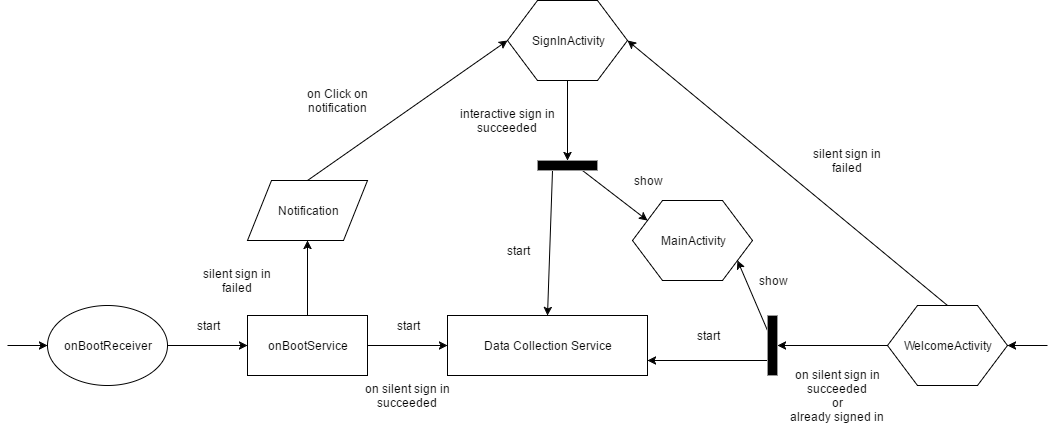

The diagram above was exported from draw.io. Its source (the exported page's mxGraphModel, read from the mxfile embedded in the PNG):
<mxGraphModel dx="1426" dy="769" grid="1" gridSize="10" guides="1" tooltips="1" connect="1" arrows="1" fold="1" page="1" pageScale="1" pageWidth="1400" pageHeight="850" background="#ffffff" math="0" shadow="0">
  <root>
    <mxCell id="0" />
    <mxCell id="1" parent="0" />
    <mxCell id="1746e604a44108db-1" value="Data Collection Service" style="whiteSpace=wrap;html=1;strokeColor=#000000;strokeWidth=1;fillColor=#ffffff;align=center;" vertex="1" parent="1">
      <mxGeometry x="480" y="395" width="200" height="60" as="geometry" />
    </mxCell>
    <mxCell id="1746e604a44108db-2" value="onBootReceiver" style="ellipse;whiteSpace=wrap;html=1;strokeColor=#000000;strokeWidth=1;fillColor=#ffffff;align=center;" vertex="1" parent="1">
      <mxGeometry x="80" y="385" width="120" height="80" as="geometry" />
    </mxCell>
    <mxCell id="1746e604a44108db-5" style="edgeStyle=none;rounded=0;html=1;exitX=1;exitY=0.5;entryX=0;entryY=0.5;jettySize=auto;orthogonalLoop=1;" edge="1" parent="1" source="1746e604a44108db-3" target="1746e604a44108db-1">
      <mxGeometry relative="1" as="geometry" />
    </mxCell>
    <mxCell id="1746e604a44108db-15" style="edgeStyle=none;rounded=0;html=1;exitX=0.5;exitY=0;jettySize=auto;orthogonalLoop=1;" edge="1" parent="1" source="1746e604a44108db-3" target="1746e604a44108db-14">
      <mxGeometry relative="1" as="geometry" />
    </mxCell>
    <mxCell id="1746e604a44108db-3" value="onBootService" style="whiteSpace=wrap;html=1;strokeColor=#000000;strokeWidth=1;fillColor=#ffffff;align=center;" vertex="1" parent="1">
      <mxGeometry x="280" y="395" width="120" height="60" as="geometry" />
    </mxCell>
    <mxCell id="1746e604a44108db-4" value="" style="endArrow=classic;html=1;entryX=0;entryY=0.5;exitX=1;exitY=0.5;" edge="1" parent="1" source="1746e604a44108db-2" target="1746e604a44108db-3">
      <mxGeometry width="50" height="50" relative="1" as="geometry">
        <mxPoint x="50" y="540" as="sourcePoint" />
        <mxPoint x="100" y="490" as="targetPoint" />
      </mxGeometry>
    </mxCell>
    <mxCell id="1746e604a44108db-7" style="edgeStyle=none;rounded=0;html=1;exitX=0;exitY=0.5;jettySize=auto;orthogonalLoop=1;entryX=1;entryY=0.5;" edge="1" parent="1" source="1746e604a44108db-11" target="1746e604a44108db-8">
      <mxGeometry relative="1" as="geometry">
        <mxPoint x="1070" y="425" as="sourcePoint" />
        <mxPoint x="860" y="425" as="targetPoint" />
      </mxGeometry>
    </mxCell>
    <mxCell id="1746e604a44108db-10" style="edgeStyle=none;rounded=0;html=1;entryX=1;entryY=0.75;jettySize=auto;orthogonalLoop=1;exitX=0;exitY=0.75;" edge="1" parent="1" source="1746e604a44108db-8" target="1746e604a44108db-1">
      <mxGeometry relative="1" as="geometry">
        <mxPoint x="800" y="440" as="sourcePoint" />
      </mxGeometry>
    </mxCell>
    <mxCell id="1746e604a44108db-13" style="edgeStyle=none;rounded=0;html=1;exitX=0;exitY=0.25;entryX=0.875;entryY=0.75;jettySize=auto;orthogonalLoop=1;entryPerimeter=0;" edge="1" parent="1" source="1746e604a44108db-8" target="1746e604a44108db-12">
      <mxGeometry relative="1" as="geometry" />
    </mxCell>
    <mxCell id="1746e604a44108db-8" value="" style="whiteSpace=wrap;html=1;strokeColor=#999999;strokeWidth=1;fillColor=#000000;align=center;" vertex="1" parent="1">
      <mxGeometry x="800" y="395" width="10" height="60" as="geometry" />
    </mxCell>
    <mxCell id="1746e604a44108db-20" style="edgeStyle=none;rounded=0;html=1;exitX=0.5;exitY=0;entryX=1;entryY=0.5;jettySize=auto;orthogonalLoop=1;" edge="1" parent="1" source="1746e604a44108db-11" target="1746e604a44108db-18">
      <mxGeometry relative="1" as="geometry" />
    </mxCell>
    <mxCell id="1746e604a44108db-11" value="WelcomeActivity" style="shape=hexagon;perimeter=hexagonPerimeter;whiteSpace=wrap;html=1;strokeColor=#000000;strokeWidth=1;fillColor=#ffffff;align=center;" vertex="1" parent="1">
      <mxGeometry x="920" y="385" width="120" height="80" as="geometry" />
    </mxCell>
    <mxCell id="1746e604a44108db-12" value="MainActivity" style="shape=hexagon;perimeter=hexagonPerimeter;whiteSpace=wrap;html=1;strokeColor=#000000;strokeWidth=1;fillColor=#ffffff;align=center;" vertex="1" parent="1">
      <mxGeometry x="665" y="280" width="120" height="80" as="geometry" />
    </mxCell>
    <mxCell id="1746e604a44108db-19" style="edgeStyle=none;rounded=0;html=1;exitX=0.5;exitY=0;entryX=0;entryY=0.5;jettySize=auto;orthogonalLoop=1;" edge="1" parent="1" source="1746e604a44108db-14" target="1746e604a44108db-18">
      <mxGeometry relative="1" as="geometry" />
    </mxCell>
    <mxCell id="1746e604a44108db-14" value="Notification" style="shape=parallelogram;whiteSpace=wrap;html=1;strokeColor=#000000;strokeWidth=1;fillColor=#ffffff;align=center;" vertex="1" parent="1">
      <mxGeometry x="280" y="260" width="120" height="60" as="geometry" />
    </mxCell>
    <mxCell id="1746e604a44108db-22" style="edgeStyle=none;rounded=0;html=1;exitX=0.5;exitY=1;entryX=0.5;entryY=0;jettySize=auto;orthogonalLoop=1;" edge="1" parent="1" source="1746e604a44108db-18" target="1746e604a44108db-21">
      <mxGeometry relative="1" as="geometry" />
    </mxCell>
    <mxCell id="1746e604a44108db-18" value="SignInActivity" style="shape=hexagon;perimeter=hexagonPerimeter;whiteSpace=wrap;html=1;strokeColor=#000000;strokeWidth=1;fillColor=#ffffff;align=center;" vertex="1" parent="1">
      <mxGeometry x="540" y="80" width="120" height="80" as="geometry" />
    </mxCell>
    <mxCell id="1746e604a44108db-23" style="edgeStyle=none;rounded=0;html=1;exitX=0.25;exitY=1;entryX=0.5;entryY=0;jettySize=auto;orthogonalLoop=1;" edge="1" parent="1" source="1746e604a44108db-21" target="1746e604a44108db-1">
      <mxGeometry relative="1" as="geometry" />
    </mxCell>
    <mxCell id="1746e604a44108db-24" style="edgeStyle=none;rounded=0;html=1;exitX=0.75;exitY=1;entryX=0.125;entryY=0.25;entryPerimeter=0;jettySize=auto;orthogonalLoop=1;" edge="1" parent="1" source="1746e604a44108db-21" target="1746e604a44108db-12">
      <mxGeometry relative="1" as="geometry" />
    </mxCell>
    <mxCell id="1746e604a44108db-21" value="" style="whiteSpace=wrap;html=1;strokeColor=#999999;strokeWidth=1;fillColor=#000000;align=center;" vertex="1" parent="1">
      <mxGeometry x="570" y="240" width="60" height="10" as="geometry" />
    </mxCell>
    <mxCell id="1746e604a44108db-25" value="on silent sign in succeeded" style="text;html=1;strokeColor=none;fillColor=none;align=center;verticalAlign=middle;whiteSpace=wrap;" vertex="1" parent="1">
      <mxGeometry x="390" y="465" width="100" height="20" as="geometry" />
    </mxCell>
    <mxCell id="1746e604a44108db-26" value="on silent sign in succeeded&lt;div&gt;or&lt;/div&gt;&lt;div&gt;already signed in&lt;/div&gt;" style="text;html=1;strokeColor=none;fillColor=none;align=center;verticalAlign=middle;whiteSpace=wrap;" vertex="1" parent="1">
      <mxGeometry x="820" y="465" width="100" height="20" as="geometry" />
    </mxCell>
    <mxCell id="1746e604a44108db-27" value="interactive sign in succeeded" style="text;html=1;strokeColor=none;fillColor=none;align=center;verticalAlign=middle;whiteSpace=wrap;" vertex="1" parent="1">
      <mxGeometry x="490" y="190" width="100" height="20" as="geometry" />
    </mxCell>
    <mxCell id="1746e604a44108db-30" value="on Click on notification" style="text;html=1;strokeColor=none;fillColor=none;align=center;verticalAlign=middle;whiteSpace=wrap;" vertex="1" parent="1">
      <mxGeometry x="320" y="170" width="100" height="20" as="geometry" />
    </mxCell>
    <mxCell id="1746e604a44108db-31" value="silent sign in failed" style="text;html=1;strokeColor=none;fillColor=none;align=center;verticalAlign=middle;whiteSpace=wrap;" vertex="1" parent="1">
      <mxGeometry x="830" y="230" width="100" height="20" as="geometry" />
    </mxCell>
    <mxCell id="1746e604a44108db-32" value="silent sign in failed" style="text;html=1;strokeColor=none;fillColor=none;align=center;verticalAlign=middle;whiteSpace=wrap;" vertex="1" parent="1">
      <mxGeometry x="220" y="350" width="100" height="20" as="geometry" />
    </mxCell>
    <mxCell id="1746e604a44108db-33" value="" style="endArrow=classic;html=1;entryX=0;entryY=0.5;" edge="1" parent="1" target="1746e604a44108db-2">
      <mxGeometry width="50" height="50" relative="1" as="geometry">
        <mxPoint x="40" y="425" as="sourcePoint" />
        <mxPoint x="60" y="350" as="targetPoint" />
      </mxGeometry>
    </mxCell>
    <mxCell id="1746e604a44108db-34" value="" style="endArrow=classic;html=1;entryX=1;entryY=0.5;" edge="1" parent="1" target="1746e604a44108db-11">
      <mxGeometry width="50" height="50" relative="1" as="geometry">
        <mxPoint x="1080" y="425" as="sourcePoint" />
        <mxPoint x="1150" y="400" as="targetPoint" />
      </mxGeometry>
    </mxCell>
    <mxCell id="1746e604a44108db-35" value="start" style="text;html=1;strokeColor=none;fillColor=none;align=center;verticalAlign=middle;whiteSpace=wrap;" vertex="1" parent="1">
      <mxGeometry x="530" y="320" width="40" height="20" as="geometry" />
    </mxCell>
    <mxCell id="1746e604a44108db-36" value="start" style="text;html=1;strokeColor=none;fillColor=none;align=center;verticalAlign=middle;whiteSpace=wrap;" vertex="1" parent="1">
      <mxGeometry x="420" y="395" width="40" height="20" as="geometry" />
    </mxCell>
    <mxCell id="1746e604a44108db-37" value="start" style="text;html=1;strokeColor=none;fillColor=none;align=center;verticalAlign=middle;whiteSpace=wrap;" vertex="1" parent="1">
      <mxGeometry x="720" y="405" width="40" height="20" as="geometry" />
    </mxCell>
    <mxCell id="1746e604a44108db-41" value="show" style="text;html=1;strokeColor=none;fillColor=none;align=center;verticalAlign=middle;whiteSpace=wrap;" vertex="1" parent="1">
      <mxGeometry x="785" y="350" width="40" height="20" as="geometry" />
    </mxCell>
    <mxCell id="1746e604a44108db-42" value="show" style="text;html=1;strokeColor=none;fillColor=none;align=center;verticalAlign=middle;whiteSpace=wrap;" vertex="1" parent="1">
      <mxGeometry x="660" y="250" width="40" height="20" as="geometry" />
    </mxCell>
    <mxCell id="1746e604a44108db-44" value="start" style="text;html=1;strokeColor=none;fillColor=none;align=center;verticalAlign=middle;whiteSpace=wrap;" vertex="1" parent="1">
      <mxGeometry x="220" y="395" width="40" height="20" as="geometry" />
    </mxCell>
  </root>
</mxGraphModel>